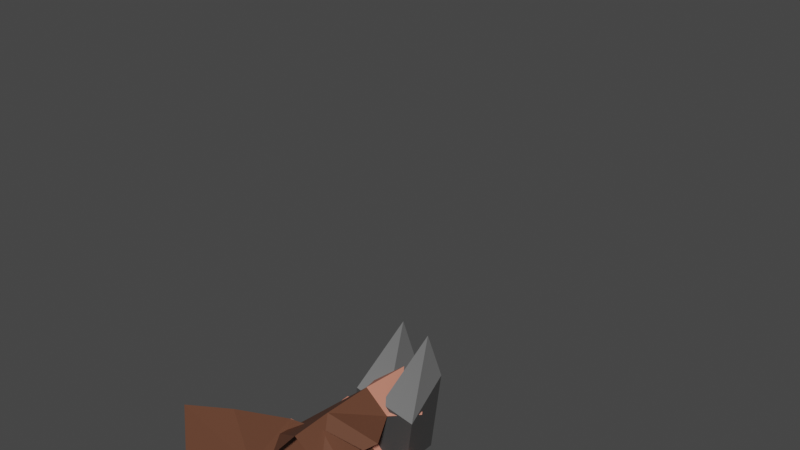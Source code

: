 # Source: Rick.blend  (saved by Blender 3.2.14; exported with 4.5.12 LTS)
import bpy
from mathutils import Matrix  # noqa: F401  (used for matrix-valued properties, if any)

bpy.ops.wm.read_factory_settings(use_empty=True)
scene = bpy.context.scene
scene.name = 'Scene'

# ---- collections
col_collection = bpy.data.collections.new('Collection'); scene.collection.children.link(col_collection)

# ---- materials (node trees are filled in below, after node groups)
mat_leather_brown = bpy.data.materials.new('Leather_Brown')
mat_leather_brown.use_transparent_shadow = False
mat_skin = bpy.data.materials.new('Skin')
mat_skin.use_transparent_shadow = False
mat_white = bpy.data.materials.new('White')
mat_white.use_transparent_shadow = False
mat_leather_black = bpy.data.materials.new('Leather_Black')
mat_leather_black.use_transparent_shadow = False

# ---- material node trees
mat_leather_brown.use_nodes = True; mat_leather_brown.node_tree.nodes.clear()
_N = mat_leather_brown.node_tree.nodes; _L = mat_leather_brown.node_tree.links
n0 = _N.new('ShaderNodeBsdfPrincipled'); n0.name = 'Principled BSDF'; n0.location = (10, 300)
n0.distribution = 'GGX'
n0.subsurface_method = 'RANDOM_WALK_SKIN'
n0.inputs[0].default_value = (0.1392, 0.05564, 0.03115, 1.0)
n0.inputs[3].default_value = 1.45
n0.inputs[27].default_value = (0.0, 0.0, 0.0, 1.0)
n0.inputs[28].default_value = 1.0
n1 = _N.new('ShaderNodeOutputMaterial'); n1.name = 'Material Output'; n1.location = (300, 300)
_L.new(n0.outputs[0], n1.inputs[0])
n1.is_active_output = True
mat_skin.use_nodes = True; mat_skin.node_tree.nodes.clear()
_N = mat_skin.node_tree.nodes; _L = mat_skin.node_tree.links
n0 = _N.new('ShaderNodeBsdfPrincipled'); n0.name = 'Principled BSDF'; n0.location = (10, 300)
n0.distribution = 'GGX'
n0.subsurface_method = 'RANDOM_WALK_SKIN'
n0.inputs[0].default_value = (0.6376, 0.2384, 0.1651, 1.0)
n0.inputs[3].default_value = 1.45
n0.inputs[27].default_value = (0.0, 0.0, 0.0, 1.0)
n0.inputs[28].default_value = 1.0
n1 = _N.new('ShaderNodeOutputMaterial'); n1.name = 'Material Output'; n1.location = (300, 300)
_L.new(n0.outputs[0], n1.inputs[0])
n1.is_active_output = True
mat_white.use_nodes = True; mat_white.node_tree.nodes.clear()
_N = mat_white.node_tree.nodes; _L = mat_white.node_tree.links
n0 = _N.new('ShaderNodeBsdfPrincipled'); n0.name = 'Principled BSDF'; n0.location = (10, 300)
n0.distribution = 'GGX'
n0.subsurface_method = 'RANDOM_WALK_SKIN'
n0.inputs[3].default_value = 1.45
n0.inputs[27].default_value = (0.0, 0.0, 0.0, 1.0)
n0.inputs[28].default_value = 1.0
n1 = _N.new('ShaderNodeOutputMaterial'); n1.name = 'Material Output'; n1.location = (300, 300)
_L.new(n0.outputs[0], n1.inputs[0])
n1.is_active_output = True
mat_leather_black.use_nodes = True; mat_leather_black.node_tree.nodes.clear()
_N = mat_leather_black.node_tree.nodes; _L = mat_leather_black.node_tree.links
n0 = _N.new('ShaderNodeBsdfPrincipled'); n0.name = 'Principled BSDF'; n0.location = (10, 300)
n0.distribution = 'GGX'
n0.subsurface_method = 'RANDOM_WALK_SKIN'
n0.inputs[0].default_value = (0.04971, 0.04971, 0.04971, 1.0)
n0.inputs[3].default_value = 1.45
n0.inputs[27].default_value = (0.0, 0.0, 0.0, 1.0)
n0.inputs[28].default_value = 1.0
n1 = _N.new('ShaderNodeOutputMaterial'); n1.name = 'Material Output'; n1.location = (300, 300)
_L.new(n0.outputs[0], n1.inputs[0])
n1.is_active_output = True

# ---- world
world_world = bpy.data.worlds.new('World'); scene.world = world_world
world_world.use_nodes = True; world_world.node_tree.nodes.clear()
_N = world_world.node_tree.nodes; _L = world_world.node_tree.links
n0 = _N.new('ShaderNodeOutputWorld'); n0.name = 'World Output'; n0.location = (300, 300)
n1 = _N.new('ShaderNodeBackground'); n1.name = 'Background'; n1.location = (10, 300)
n1.inputs[0].default_value = (0.05088, 0.05088, 0.05088, 1.0)
_L.new(n1.outputs[0], n0.inputs[0])
n0.is_active_output = True
world_world.color = (0.05088, 0.05088, 0.05088)
world_world.use_sun_shadow = False
world_world.sun_shadow_jitter_overblur = 0.0

# ---- meshes
me_plane_001 = bpy.data.meshes.new('Plane.001')
me_plane_001.from_pydata([(-0.4285, -0.02156, -0.1481), (-0.2463, -0.02156, -0.1564), (-0.2364, -0.1216, 0.06152), (-0.1087, -0.02156, -0.1358), (-0.02184, -0.02156, -0.3126), (-0.02645, -0.02156, -0.1927), (0.0996, -0.02156, -0.348), (0.09346, -0.02156, -0.1881), (-0.4378, -0.02156, -0.0255), (-0.1125, -0.02156, -0.03592), (-0.002616, -0.02156, -0.0317), (0.08847, -0.02156, -0.05822), (0.3211, -0.02156, -0.3089), (0.315, -0.02156, -0.1491), (0.3468, -0.02156, -0.03586), (-0.2401, -0.1116, 0.1593), (-0.1202, -0.1116, 0.1639), (0.146, -0.1116, 0.1837), (-0.5399, -0.02156, 0.1478), (0.5627, -0.1216, 0.09221), (0.5589, -0.02156, 0.19), (-0.3443, -0.02156, 0.2654), (-0.2478, -0.02156, 0.3592), (-0.06793, -0.02156, 0.3661), (-0.004523, -0.02156, 0.2785), (0.09345, -0.02156, 0.3422), (0.2518, -0.02156, 0.3784), (0.2506, -0.02156, -0.149), (0.2634, -0.02156, -0.3506), (0.2684, -0.02156, -0.05661), (-0.3751, -0.1216, 0.05313), (-0.1165, -0.1216, 0.06612), (-0.006536, -0.1216, 0.07035), (0.0834, -0.1216, 0.0738), (0.3796, -0.1216, 0.05463), (-0.34, -0.1116, 0.1555), (-0.01029, -0.1116, 0.1682), (0.2595, -0.1116, 0.1785), (-0.5361, -0.1216, 0.05), (-0.6239, -0.1703, 0.09454), (-0.1329, -0.3351, 0.1134), (-0.01203, -0.3406, 0.1181), (0.138, -0.3113, 0.1164), (0.3949, -0.2216, 0.1114), (-0.273, -0.2857, 0.108), (-0.3918, -0.2564, 0.1035), (0.6206, -0.1428, 0.1296), (-0.3803, -0.1216, -0.05391), (-0.3676, -0.1216, -0.1056), (-0.2113, -0.1216, -0.1057), (-0.1875, -0.1414, -0.05108), (-0.1926, -0.1216, 0.003922), (-0.08711, -0.1216, -0.1284), (-0.007054, -0.1202, -0.2417), (-0.0204, -0.1216, -0.1745), (0.08708, -0.1201, -0.2625), (0.07686, -0.1216, -0.1708), (-0.09022, -0.1216, -0.04735), (-0.001065, -0.1216, -0.04392), (0.07281, -0.1216, -0.06543), (0.2615, -0.1216, -0.2688), (0.2565, -0.1216, -0.1391), (0.2043, -0.1216, -0.1391), (0.2055, -0.1209, -0.2734), (0.2478, -0.1216, -0.06454), (0.3198, -0.1216, -0.06001), (-0.004179, -0.1216, 0.03713), (-0.09333, -0.1216, 0.0337), (0.08155, -0.1216, 0.02515), (0.3315, -0.1216, 0.01375), (-0.3365, -0.1216, -7.731e-05), (0.3022, -0.02156, 0.2122)], [], [(3, 9, 57, 52), (28, 12, 60, 63), (31, 2, 51, 67), (11, 29, 64, 59), (27, 7, 56, 62), (4, 6, 55, 53), (12, 13, 61, 60), (2, 30, 70, 51), (0, 1, 49, 48), (7, 5, 54, 56), (16, 36, 24, 23), (35, 15, 22, 21), (36, 17, 25, 24), (15, 16, 23, 22), (17, 37, 26, 25), (6, 28, 63, 55), (5, 7, 27, 29, 11, 10, 9, 3), (10, 11, 59, 58), (40, 41, 36, 16), (42, 43, 37, 17), (41, 42, 17, 36), (44, 40, 16, 15), (45, 44, 15, 35), (45, 35, 18, 39), (43, 34, 19, 46), (37, 43, 46, 20), (30, 45, 39, 38), (30, 2, 44, 45), (2, 31, 40, 44), (32, 33, 42, 41), (33, 34, 43, 42), (31, 32, 41, 40), (47, 50, 51, 70), (50, 49, 52, 57), (52, 49, 53, 54), (54, 53, 55, 56), (51, 50, 57, 67), (48, 49, 50, 47), (67, 57, 58, 66), (66, 58, 59, 68), (62, 63, 60, 61), (64, 65, 69, 68, 59), (56, 55, 63, 62), (30, 8, 47, 70), (29, 14, 65, 64), (32, 31, 67, 66), (5, 3, 52, 54), (33, 32, 66, 68), (1, 4, 53, 49), (34, 33, 68, 69), (9, 10, 58, 57), (13, 27, 62, 61), (14, 34, 69, 65), (8, 0, 48, 47), (37, 71, 26), (71, 37, 20)])
me_plane_001.polygons.foreach_set('material_index', [1, 1, 1, 1, 1, 1, 1, 1, 1, 1, 0, 0, 0, 0, 0, 1, 2, 1, 0, 0, 0, 0, 0, 0, 0, 0, 0, 0, 0, 0, 0, 0, 1, 1, 1, 1, 1, 1, 1, 1, 1, 1, 1, 1, 0, 1, 1, 1, 1, 1, 1, 1, 1, 1, 0, 0])
_uv = me_plane_001.uv_layers.new(name='UVMap')
_uv.uv.foreach_set('vector', [1.0, 0.0, 1.0, 0.5, 1.0, 0.5, 1.0, 0.0, 0.0, 0.0, 0.0, 0.0, 0.0, 0.0, 0.0, 0.0, 1.0, 1.0, 1.0, 1.0, 1.0, 1.0, 1.0, 1.0, 1.0, 0.5, 1.0, 0.5, 1.0, 0.5, 1.0, 0.5, 1.0, 0.0, 1.0, 0.0, 1.0, 0.0, 1.0, 0.0, 0.0, 0.0, 0.0, 0.0, 0.0, 0.0, 0.0, 0.0, 0.0, 0.0, 0.0, 0.0, 0.0, 0.0, 0.0, 0.0, 1.0, 1.0, 0.0, 1.0, 0.0, 1.0, 1.0, 1.0, 0.0, 0.0, 0.0, 0.0, 0.0, 0.0, 0.0, 0.0, 1.0, 0.0, 1.0, 0.0, 1.0, 0.0, 1.0, 0.0, 1.0, 1.0, 1.0, 1.0, 1.0, 1.0, 1.0, 1.0, 0.0, 1.0, 1.0, 1.0, 1.0, 1.0, 0.0, 1.0, 1.0, 1.0, 1.0, 1.0, 1.0, 1.0, 1.0, 1.0, 1.0, 1.0, 1.0, 1.0, 1.0, 1.0, 1.0, 1.0, 1.0, 1.0, 1.0, 1.0, 1.0, 1.0, 1.0, 1.0, 0.0, 0.0, 0.0, 0.0, 0.0, 0.0, 0.0, 0.0, 1.0, 0.0, 1.0, 0.0, 1.0, 0.0, 1.0, 0.5, 1.0, 0.5, 1.0, 0.5, 1.0, 0.5, 1.0, 0.0, 1.0, 0.5, 1.0, 0.5, 1.0, 0.5, 1.0, 0.5, 1.0, 1.0, 1.0, 1.0, 1.0, 1.0, 1.0, 1.0, 1.0, 1.0, 1.0, 1.0, 1.0, 1.0, 1.0, 1.0, 1.0, 1.0, 1.0, 1.0, 1.0, 1.0, 1.0, 1.0, 1.0, 1.0, 1.0, 1.0, 1.0, 1.0, 1.0, 1.0, 0.0, 1.0, 1.0, 1.0, 1.0, 1.0, 0.0, 1.0, 0.0, 1.0, 0.0, 1.0, 0.0, 1.0, 0.0, 1.0, 1.0, 1.0, 1.0, 1.0, 1.0, 1.0, 1.0, 1.0, 1.0, 1.0, 1.0, 1.0, 1.0, 1.0, 1.0, 1.0, 0.0, 1.0, 0.0, 1.0, 0.0, 1.0, 0.0, 1.0, 0.0, 1.0, 1.0, 1.0, 1.0, 1.0, 0.0, 1.0, 1.0, 1.0, 1.0, 1.0, 1.0, 1.0, 1.0, 1.0, 1.0, 1.0, 1.0, 1.0, 1.0, 1.0, 1.0, 1.0, 1.0, 1.0, 1.0, 1.0, 1.0, 1.0, 1.0, 1.0, 1.0, 1.0, 1.0, 1.0, 1.0, 1.0, 1.0, 1.0, 0.0, 0.5, 1.0, 0.5, 1.0, 1.0, 0.0, 1.0, 1.0, 0.5, 1.0, 0.0, 1.0, 0.0, 1.0, 0.5, 1.0, 0.0, 1.0, 0.0, 1.0, 0.0, 1.0, 0.0, 1.0, 0.0, 1.0, 0.0, 1.0, 0.0, 1.0, 0.0, 1.0, 1.0, 1.0, 0.5, 1.0, 0.5, 1.0, 1.0, 0.0, 0.0, 1.0, 0.0, 1.0, 0.5, 0.0, 0.5, 1.0, 1.0, 1.0, 0.5, 1.0, 0.5, 1.0, 1.0, 1.0, 1.0, 1.0, 0.5, 1.0, 0.5, 1.0, 1.0, 1.0, 0.0, 1.0, 0.0, 1.0, 0.0, 1.0, 0.0, 1.0, 0.5, 0.0, 0.0, 1.0, 1.0, 1.0, 1.0, 1.0, 0.5, 1.0, 0.0, 1.0, 0.0, 1.0, 0.0, 1.0, 0.0, 0.0, 0.0, 0.0, 0.0, 0.0, 0.0, 0.0, 0.0, 0.0, 0.0, 0.0, 0.0, 0.0, 0.0, 0.0, 0.0, 1.0, 1.0, 1.0, 1.0, 1.0, 1.0, 1.0, 1.0, 1.0, 0.0, 1.0, 0.0, 1.0, 0.0, 1.0, 0.0, 1.0, 1.0, 1.0, 1.0, 1.0, 1.0, 1.0, 1.0, 0.0, 0.0, 0.0, 0.0, 0.0, 0.0, 0.0, 0.0, 1.0, 1.0, 1.0, 1.0, 1.0, 1.0, 1.0, 1.0, 1.0, 0.5, 1.0, 0.5, 1.0, 0.5, 1.0, 0.5, 0.0, 0.0, 0.0, 0.0, 0.0, 0.0, 0.0, 0.0, 0.0, 0.0, 0.0, 0.0, 0.0, 0.0, 0.0, 0.0, 0.0, 0.0, 0.0, 0.0, 0.0, 0.0, 0.0, 0.0, 1.0, 1.0, 1.0, 1.0, 1.0, 1.0, 1.0, 1.0, 1.0, 1.0, 1.0, 1.0])
me_plane_001.materials.append(mat_leather_brown)
me_plane_001.materials.append(mat_skin)
me_plane_001.materials.append(mat_white)
me_plane_001.update()
me_plane_002 = bpy.data.meshes.new('Plane.002')
me_plane_002.from_pydata([(-0.0908, -0.06846, -0.1974), (0.01687, -0.06846, -0.365), (-0.01328, -0.06846, -0.05697), (0.08466, -0.06846, -0.07715), (0.1474, -0.06846, -0.3997), (0.191, -0.06846, -0.2796), (0.3444, -0.1631, -0.5463), (0.3994, -0.06846, -0.4134), (0.1472, -0.06846, -0.5057), (-0.05204, -0.1631, -0.1272), (0.05077, -0.1631, -0.2211), (0.1692, -0.1631, -0.3396)], [], [(9, 10, 3, 2), (10, 1, 4, 11), (7, 5, 11, 6), (3, 10, 11, 5), (0, 1, 10, 9), (6, 11, 4, 8)])
me_plane_002.polygons.foreach_set('material_index', [0, 0, 1, 0, 0, 1])
_uv = me_plane_002.uv_layers.new(name='UVMap')
_uv.uv.foreach_set('vector', [0.0, 0.5, 1.0, 0.5, 1.0, 1.0, 0.0, 1.0, 1.0, 0.5, 1.0, 0.0, 1.0, 0.0, 1.0, 0.5, 0.0, 0.0, 1.0, 1.0, 1.0, 0.5, 0.0, 0.0, 1.0, 1.0, 1.0, 0.5, 1.0, 0.5, 1.0, 1.0, 0.0, 0.0, 1.0, 0.0, 1.0, 0.5, 0.0, 0.5, 0.0, 0.0, 1.0, 0.5, 1.0, 0.0, 0.0, 0.0])
me_plane_002.materials.append(mat_leather_brown)
me_plane_002.materials.append(mat_skin)
me_plane_002.update()
me_plane_003 = bpy.data.meshes.new('Plane.003')
me_plane_003.from_pydata([(-0.2649, -0.1, 0.002898), (0.1542, -0.1, -0.001687), (-0.2627, -0.1, 0.2029), (0.002188, -0.1, 0.2), (-0.1998, -0.2, 0.171), (-0.2011, -0.2, 0.04863), (0.08322, -0.2, 0.04552), (-0.03777, -0.2, 0.1692)], [], [(0, 2, 3, 1), (5, 6, 7, 4), (1, 3, 7, 6), (2, 0, 5, 4), (3, 2, 4, 7), (0, 1, 6, 5)])
_uv = me_plane_003.uv_layers.new(name='UVMap')
_uv.uv.foreach_set('vector', [0.0, 0.0, 0.0, 1.0, 1.0, 1.0, 1.0, 0.0, 0.0, 0.0, 1.0, 0.0, 1.0, 1.0, 0.0, 1.0, 1.0, 0.0, 1.0, 1.0, 1.0, 1.0, 1.0, 0.0, 0.0, 1.0, 0.0, 0.0, 0.0, 0.0, 0.0, 1.0, 1.0, 1.0, 0.0, 1.0, 0.0, 1.0, 1.0, 1.0, 0.0, 0.0, 1.0, 0.0, 1.0, 0.0, 0.0, 0.0])
me_plane_003.materials.append(mat_leather_black)
me_plane_003.update()
me_plane_004 = bpy.data.meshes.new('Plane.004')
me_plane_004.from_pydata([(-0.2649, 1.043e-07, 0.001996), (0.1542, -6.706e-08, -0.001162), (-0.2634, 2.98e-08, 0.202), (0.001507, -8.196e-08, 0.2), (-0.2004, -0.1, 0.1703), (-0.2013, -0.1, 0.04795), (0.08306, -0.1, 0.04581), (-0.03834, -0.1, 0.1691)], [], [(0, 2, 3, 1), (5, 6, 7, 4), (1, 3, 7, 6), (2, 0, 5, 4), (3, 2, 4, 7), (0, 1, 6, 5)])
_uv = me_plane_004.uv_layers.new(name='UVMap')
_uv.uv.foreach_set('vector', [0.0, 0.0, 0.0, 1.0, 1.0, 1.0, 1.0, 0.0, 0.0, 0.0, 1.0, 0.0, 1.0, 1.0, 0.0, 1.0, 1.0, 0.0, 1.0, 1.0, 1.0, 1.0, 1.0, 0.0, 0.0, 1.0, 0.0, 0.0, 0.0, 0.0, 0.0, 1.0, 1.0, 1.0, 0.0, 1.0, 0.0, 1.0, 1.0, 1.0, 0.0, 0.0, 1.0, 0.0, 1.0, 0.0, 0.0, 0.0])
me_plane_004.materials.append(mat_leather_black)
me_plane_004.update()
me_plane_006 = bpy.data.meshes.new('Plane.006')
me_plane_006.from_pydata([(-0.1922, 0.1315, -0.09093), (-0.2215, 0.1315, -0.288), (-0.04144, 0.1315, -0.03624), (0.01902, 0.1315, -0.1159), (-0.146, 0.1315, -0.4), (-0.03414, 0.1315, -0.3383), (-0.09421, 0.03691, -0.6401), (0.03464, 0.1315, -0.5762), (-0.216, 0.1315, -0.4797), (-0.1168, 0.03691, -0.06359), (-0.1012, 0.03691, -0.2019), (-0.09009, 0.03691, -0.3691)], [], [(9, 10, 3, 2), (10, 1, 4, 11), (7, 5, 11, 6), (3, 10, 11, 5), (0, 1, 10, 9), (6, 11, 4, 8)])
me_plane_006.polygons.foreach_set('material_index', [0, 0, 1, 0, 0, 1])
_uv = me_plane_006.uv_layers.new(name='UVMap')
_uv.uv.foreach_set('vector', [0.0, 0.5, 1.0, 0.5, 1.0, 1.0, 0.0, 1.0, 1.0, 0.5, 1.0, 0.0, 1.0, 0.0, 1.0, 0.5, 0.0, 0.0, 1.0, 1.0, 1.0, 0.5, 0.0, 0.0, 1.0, 1.0, 1.0, 0.5, 1.0, 0.5, 1.0, 1.0, 0.0, 0.0, 1.0, 0.0, 1.0, 0.5, 0.0, 0.5, 0.0, 0.0, 1.0, 0.5, 1.0, 0.0, 0.0, 0.0])
me_plane_006.materials.append(mat_leather_brown)
me_plane_006.materials.append(mat_skin)
me_plane_006.update()
arm_armature = bpy.data.armatures.new('Armature')  # bones are not reproduced

# ---- objects
ob_head = bpy.data.objects.new('Head', me_plane_001)
ob_arm_right_walk = bpy.data.objects.new('Arm_Right_Walk', me_plane_002)
ob_foot_right = bpy.data.objects.new('Foot_Right', me_plane_003)
ob_foot_left = bpy.data.objects.new('Foot_Left', me_plane_004)
ob_arm_left = bpy.data.objects.new('Arm_Left', me_plane_006)
ob_armature = bpy.data.objects.new('Armature', arm_armature)
ob_rick = bpy.data.objects.new('Rick', None)

# ---- transforms, parenting, visibility, modifiers, constraints
ob_head.parent = ob_armature
ob_head.matrix_parent_inverse = Matrix(((-1.0, -1.105e-06, 0.0, 0.0), (0.0, -0.0, -1.0, 0.7), (1.105e-06, -1.0, 0.0, -0.0), (-0.0, 0.0, -0.0, 1.0)))
ob_head.location = (0.0, 0.2, 1.0)
ob_arm_right_walk.parent = ob_armature
ob_arm_right_walk.matrix_parent_inverse = Matrix(((-0.7071, -4.847e-07, -0.7071, 0.2828), (0.7071, -2.107e-08, -0.7071, 0.1414), (3.161e-07, -1.0, 3.161e-07, -0.2), (-0.0, 0.0, -0.0, 1.0)))
ob_arm_right_walk.location = (-0.2, 0.0, 0.8)
ob_foot_right.parent = ob_armature
ob_foot_right.matrix_parent_inverse = Matrix(((0.1191, -0.9929, -6.798e-07, -0.1867), (6.305e-07, 7.603e-07, -1.0, 0.025), (0.9929, 0.1191, 7.676e-07, 0.1231), (-0.0, 0.0, -0.0, 1.0)))
ob_foot_right.location = (0.0, 0.0, 0.0)
ob_foot_left.parent = ob_armature
ob_foot_left.matrix_parent_inverse = Matrix(((0.1191, -0.9929, -6.798e-07, 0.2105), (6.305e-07, 7.603e-07, -1.0, 0.025), (0.9929, 0.1191, 7.676e-07, 0.07548), (-0.0, 0.0, -0.0, 1.0)))
ob_foot_left.location = (0.0, 0.2, 0.0)
ob_arm_left.parent = ob_armature
ob_arm_left.matrix_parent_inverse = Matrix(((-0.7071, -9.062e-07, -0.7071, 0.2828), (0.7071, -2.107e-08, -0.7071, 0.1414), (6.111e-07, -1.0, 6.111e-07, 0.2), (-0.0, 0.0, -0.0, 1.0)))
ob_arm_left.location = (-0.2, 0.0, 0.8)
ob_arm_left.rotation_euler = (4.103e-08, -0.6981, -1.127e-07)
ob_armature.parent = ob_rick
ob_armature.matrix_parent_inverse = Matrix(((1.0, 0.0, 0.0, -0.0), (0.0, -4.371e-08, 1.0, 0.0), (0.0, -1.0, -4.371e-08, 0.0), (-0.0, 0.0, -0.0, 1.0)))
ob_armature.location = (0.0, 0.0, 0.0)
ob_rick.location = (0.0, 0.0, 0.0)
ob_rick.rotation_euler = (1.571, 0.0, 0.0)

# ---- collection membership
col_collection.objects.link(ob_head)
col_collection.objects.link(ob_arm_right_walk)
col_collection.objects.link(ob_foot_right)
col_collection.objects.link(ob_foot_left)
col_collection.objects.link(ob_arm_left)
col_collection.objects.link(ob_armature)
col_collection.objects.link(ob_rick)

# ---- scene / render settings (as saved in the file)
scene.frame_start = 1; scene.frame_end = 20; scene.frame_set(11)
scene.render.engine = 'BLENDER_EEVEE_NEXT'
scene.cycles.sampling_pattern = 'TABULATED_SOBOL'
scene.cycles.use_light_tree = False
scene.view_settings.view_transform = 'Filmic'
bpy.context.view_layer.update()

# ---- added for rendering (the .blend has no active camera and no usable light): camera, sun
cam_auto = bpy.data.cameras.new('AutoCamera')
cam_auto.lens = 50.0
cam_auto.sensor_width = 36.0
cam_auto.clip_end = 1000.0
ob_auto_camera = bpy.data.objects.new('AutoCamera', cam_auto)
scene.collection.objects.link(ob_auto_camera)
ob_auto_camera.location = (1.82123, -2.25779, 2.12245)
ob_auto_camera.rotation_euler = (1.09748, -7.21219e-08, 0.694738)
scene.camera = ob_auto_camera
light_auto_sun = bpy.data.lights.new('AutoSun', 'SUN')
light_auto_sun.energy = 3.0
light_auto_sun.angle = 0.0523599
ob_auto_sun = bpy.data.objects.new('AutoSun', light_auto_sun)
scene.collection.objects.link(ob_auto_sun)
ob_auto_sun.rotation_euler = (0.872665, 0.174533, 0.523599)
bpy.context.view_layer.update()
